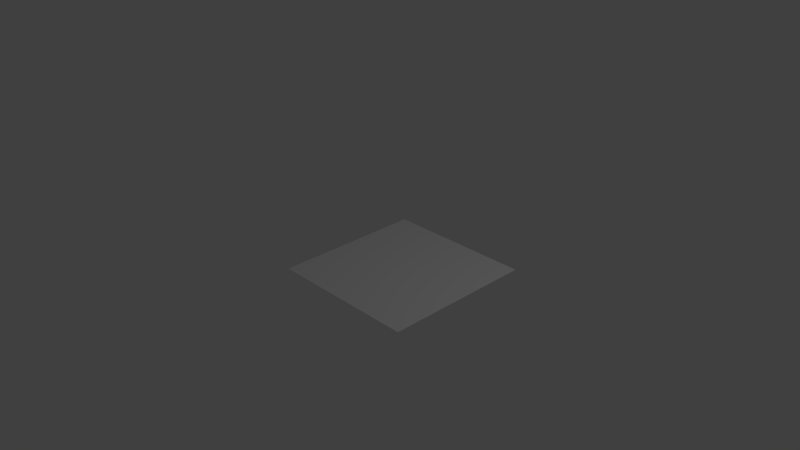 # Source: Ceiling.blend  (saved by Blender 2.61.0; exported with 4.5.12 LTS)
import bpy
from mathutils import Matrix  # noqa: F401  (used for matrix-valued properties, if any)

bpy.ops.wm.read_factory_settings(use_empty=True)
scene = bpy.context.scene
scene.name = 'Scene'

# ---- collections
col_collection_1 = bpy.data.collections.new('Collection 1'); scene.collection.children.link(col_collection_1)

# ---- materials (node trees are filled in below, after node groups)
mat_material = bpy.data.materials.new('Material')
mat_material.alpha_threshold = 0.0
mat_material.use_transparent_shadow = False
mat_material.roughness = 0.5
mat_material.line_color = (0.0, 0.0, 0.0, 1.0)

# ---- material node trees

# ---- world
world_world = bpy.data.worlds.new('World'); scene.world = world_world
world_world.color = (0.05088, 0.05088, 0.05088)
world_world.use_sun_shadow = False
world_world.sun_shadow_jitter_overblur = 0.0
world_world.cycles.sampling_method = 'MANUAL'
world_world.cycles.sample_map_resolution = 256

# ---- cameras
cam_camera = bpy.data.cameras.new('Camera')
cam_camera.clip_end = 100.0
cam_camera.lens = 35.0
cam_camera.sensor_width = 32.0
cam_camera.sensor_height = 18.0
cam_camera.ortho_scale = 7.314
cam_camera.dof.focus_distance = 0.0
cam_camera.dof.aperture_fstop = 128.0

# ---- lights
light_lamp = bpy.data.lights.new('Lamp', 'POINT')
light_lamp.transmission_factor = 0.0
light_lamp.cutoff_distance = 30.0
light_lamp.energy = 100.0
light_lamp.shadow_buffer_clip_start = 1.001
light_lamp.shadow_soft_size = 1.0
light_lamp.shadow_maximum_resolution = 0.006
light_lamp.use_absolute_resolution = True
light_lamp.cycles.use_multiple_importance_sampling = False

# ---- meshes
me_cube = bpy.data.meshes.new('Cube')
me_cube.from_pydata([(1.538, 0.9832, 0.0), (1.538, -1.017, 0.0), (-0.4619, -1.017, 0.0), (-0.4619, 0.9832, 0.0)], [], [(0, 3, 2, 1)])
_uv = me_cube.uv_layers.new(name='UVMap')
_uv.uv.foreach_set('vector', [1.0, 1.0, 0.0, 1.0, 0.0, 0.0, 1.0, 0.0])
me_cube.materials.append(mat_material)
me_cube.use_remesh_preserve_volume = False
me_cube.use_remesh_preserve_attributes = False
me_cube.use_mirror_vertex_groups = False
me_cube.update()

# ---- objects
ob_cube = bpy.data.objects.new('Cube', me_cube)
ob_lamp = bpy.data.objects.new('Lamp', light_lamp)
ob_camera = bpy.data.objects.new('Camera', cam_camera)

# ---- transforms, parenting, visibility, modifiers, constraints
ob_cube.location = (0.0, 0.0, 0.0)
ob_cube.lock_rotations_4d = False
ob_cube.empty_display_type = 'ARROWS'
ob_cube.lineart.crease_threshold = 0.0
ob_lamp.location = (4.076, 1.005, 5.904)
ob_lamp.rotation_euler = (0.6503, 0.05522, 1.866)
ob_lamp.lock_rotations_4d = False
ob_lamp.empty_display_type = 'ARROWS'
ob_lamp.color = (0.0, 0.0, 0.0, 0.0)
ob_lamp.lineart.crease_threshold = 0.0
ob_camera.location = (7.481, -6.508, 5.344)
ob_camera.rotation_euler = (1.109, 0.01082, 0.8149)
ob_camera.lock_rotations_4d = False
ob_camera.empty_display_type = 'ARROWS'
ob_camera.color = (0.0, 0.0, 0.0, 0.0)
ob_camera.display_type = 'WIRE'
ob_camera.lineart.crease_threshold = 0.0

# ---- collection membership
col_collection_1.objects.link(ob_cube)
col_collection_1.objects.link(ob_lamp)
col_collection_1.objects.link(ob_camera)

# ---- scene / render settings (as saved in the file)
scene.camera = ob_camera
scene.frame_start = 1; scene.frame_end = 250; scene.frame_set(1)
scene.render.engine = 'BLENDER_EEVEE_NEXT'
scene.render.image_settings.color_mode = 'RGB'
scene.render.image_settings.compression = 90
scene.render.resolution_percentage = 50
scene.render.dither_intensity = 0.0
scene.render.bake_margin = 2
scene.render.bake_bias = 0.0
scene.cycles.use_denoising = False
scene.cycles.samples = 10
scene.cycles.sampling_pattern = 'TABULATED_SOBOL'
scene.cycles.light_sampling_threshold = 0.0
scene.cycles.use_adaptive_sampling = False
scene.cycles.use_light_tree = False
scene.cycles.blur_glossy = 0.0
scene.cycles.volume_bounces = 1
scene.cycles.pixel_filter_type = 'GAUSSIAN'
scene.cycles.sample_clamp_indirect = 0.0
scene.view_settings.view_transform = 'Standard'
bpy.context.view_layer.update()
